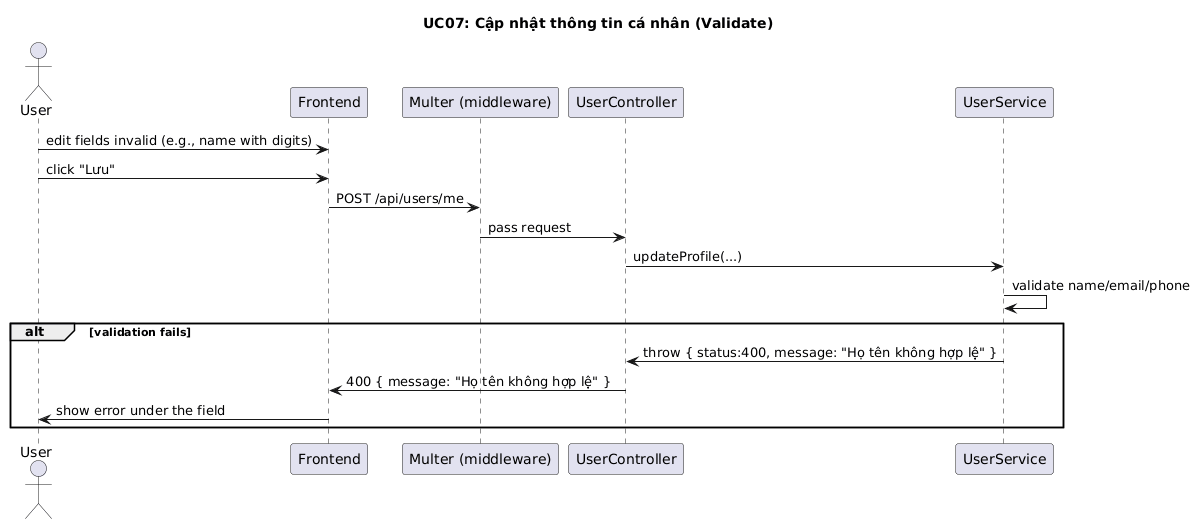

The diagram above was rendered by PlantUML. Its source (embedded in the PNG):
@startuml
title UC07: Cập nhật thông tin cá nhân (Validate)
actor User
participant Frontend
participant Multer as "Multer (middleware)"
participant UserController
participant UserService

User -> Frontend: edit fields invalid (e.g., name with digits)
User -> Frontend: click "Lưu"
Frontend -> Multer: POST /api/users/me
Multer -> UserController: pass request
UserController -> UserService: updateProfile(...)
UserService -> UserService: validate name/email/phone
alt validation fails
  UserService -> UserController: throw { status:400, message: "Họ tên không hợp lệ" }
  UserController -> Frontend: 400 { message: "Họ tên không hợp lệ" }
  Frontend -> User: show error under the field
end
@enduml